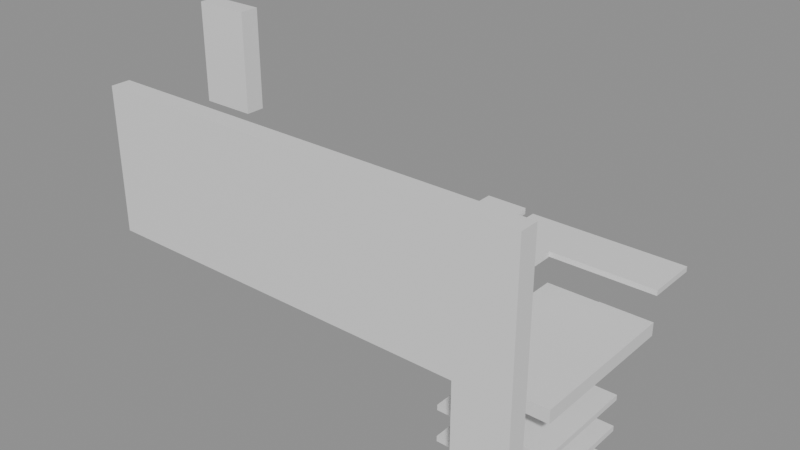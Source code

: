 # Source: building_lego.blend  (saved by Blender 5.0.119; exported with 4.5.12 LTS)
import bpy
from mathutils import Matrix  # noqa: F401  (used for matrix-valued properties, if any)

bpy.ops.wm.read_factory_settings(use_empty=True)
scene = bpy.context.scene
scene.name = 'Scene'

# ---- collections
col_01_paredes_externas = bpy.data.collections.new('01_Paredes_Externas'); scene.collection.children.link(col_01_paredes_externas)
col_03_pisos_escadas = bpy.data.collections.new('03_Pisos_Escadas'); scene.collection.children.link(col_03_pisos_escadas)
col_04_moveis_decoracoes = bpy.data.collections.new('04_Moveis_Decoracoes'); scene.collection.children.link(col_04_moveis_decoracoes)

# ---- materials (node trees are filled in below, after node groups)
mat_mat_parede_externa = bpy.data.materials.new('Mat_Parede_Externa')
mat_mat_pisos = bpy.data.materials.new('Mat_Pisos')
mat_mat_moveis = bpy.data.materials.new('Mat_Moveis')

# ---- material node trees
mat_mat_parede_externa.use_nodes = True; mat_mat_parede_externa.node_tree.nodes.clear()
_N = mat_mat_parede_externa.node_tree.nodes; _L = mat_mat_parede_externa.node_tree.links
n0 = _N.new('ShaderNodeBsdfPrincipled'); n0.name = 'BSDF - Pré-fundamentado'; n0.location = (-200, 100)
n1 = _N.new('ShaderNodeOutputMaterial'); n1.name = 'Saída de material'; n1.location = (200, 100)
_L.new(n0.outputs[0], n1.inputs[0])
n1.is_active_output = True
mat_mat_pisos.use_nodes = True; mat_mat_pisos.node_tree.nodes.clear()
_N = mat_mat_pisos.node_tree.nodes; _L = mat_mat_pisos.node_tree.links
n0 = _N.new('ShaderNodeBsdfPrincipled'); n0.name = 'BSDF - Pré-fundamentado'; n0.location = (-200, 100)
n1 = _N.new('ShaderNodeOutputMaterial'); n1.name = 'Saída de material'; n1.location = (200, 100)
_L.new(n0.outputs[0], n1.inputs[0])
n1.is_active_output = True
mat_mat_moveis.use_nodes = True; mat_mat_moveis.node_tree.nodes.clear()
_N = mat_mat_moveis.node_tree.nodes; _L = mat_mat_moveis.node_tree.links
n0 = _N.new('ShaderNodeBsdfPrincipled'); n0.name = 'BSDF - Pré-fundamentado'; n0.location = (-200, 100)
n1 = _N.new('ShaderNodeOutputMaterial'); n1.name = 'Saída de material'; n1.location = (200, 100)
_L.new(n0.outputs[0], n1.inputs[0])
n1.is_active_output = True

# ---- meshes
me_bloco_dungeon_wall_4824_1215_z22 = bpy.data.meshes.new('Bloco_dungeon_wall_4824_1215_z22')
me_bloco_dungeon_wall_4824_1215_z22.from_pydata([(-0.5, -0.175, -1.32), (0.5, -0.175, -1.32), (0.5, 0.175, -1.32), (-0.5, 0.175, -1.32), (-0.5, -0.175, 1.32), (0.5, -0.175, 1.32), (0.5, 0.175, 1.32), (-0.5, 0.175, 1.32)], [], [(0, 1, 2, 3), (4, 7, 6, 5), (0, 4, 5, 1), (2, 6, 7, 3), (0, 3, 7, 4), (1, 5, 6, 2)])
me_bloco_dungeon_wall_4824_1215_z22.materials.append(mat_mat_parede_externa)
me_bloco_dungeon_wall_4824_1215_z22.update()
me_bloco_dungeon_wall_4825_1215_z22 = bpy.data.meshes.new('Bloco_dungeon_wall_4825_1215_z22')
me_bloco_dungeon_wall_4825_1215_z22.from_pydata([(-0.5, -0.175, -1.32), (0.5, -0.175, -1.32), (0.5, 0.175, -1.32), (-0.5, 0.175, -1.32), (-0.5, -0.175, 1.32), (0.5, -0.175, 1.32), (0.5, 0.175, 1.32), (-0.5, 0.175, 1.32)], [], [(0, 1, 2, 3), (4, 7, 6, 5), (0, 4, 5, 1), (2, 6, 7, 3), (0, 3, 7, 4), (1, 5, 6, 2)])
me_bloco_dungeon_wall_4825_1215_z22.materials.append(mat_mat_parede_externa)
me_bloco_dungeon_wall_4825_1215_z22.update()
me_bloco_dungeon_wall_4826_1215_z22 = bpy.data.meshes.new('Bloco_dungeon_wall_4826_1215_z22')
me_bloco_dungeon_wall_4826_1215_z22.from_pydata([(-0.5, -0.175, -1.32), (0.5, -0.175, -1.32), (0.5, 0.175, -1.32), (-0.5, 0.175, -1.32), (-0.5, -0.175, 1.32), (0.5, -0.175, 1.32), (0.5, 0.175, 1.32), (-0.5, 0.175, 1.32)], [], [(0, 1, 2, 3), (4, 7, 6, 5), (0, 4, 5, 1), (2, 6, 7, 3), (0, 3, 7, 4), (1, 5, 6, 2)])
me_bloco_dungeon_wall_4826_1215_z22.materials.append(mat_mat_parede_externa)
me_bloco_dungeon_wall_4826_1215_z22.update()
me_bloco_dungeon_wall_4827_1215_z22 = bpy.data.meshes.new('Bloco_dungeon_wall_4827_1215_z22')
me_bloco_dungeon_wall_4827_1215_z22.from_pydata([(-0.5, -0.175, -1.32), (0.5, -0.175, -1.32), (0.5, 0.175, -1.32), (-0.5, 0.175, -1.32), (-0.5, -0.175, 1.32), (0.5, -0.175, 1.32), (0.5, 0.175, 1.32), (-0.5, 0.175, 1.32)], [], [(0, 1, 2, 3), (4, 7, 6, 5), (0, 4, 5, 1), (2, 6, 7, 3), (0, 3, 7, 4), (1, 5, 6, 2)])
me_bloco_dungeon_wall_4827_1215_z22.materials.append(mat_mat_parede_externa)
me_bloco_dungeon_wall_4827_1215_z22.update()
me_bloco_dungeon_wall_4828_1215_z22 = bpy.data.meshes.new('Bloco_dungeon_wall_4828_1215_z22')
me_bloco_dungeon_wall_4828_1215_z22.from_pydata([(-0.5, -0.175, -1.32), (0.5, -0.175, -1.32), (0.5, 0.175, -1.32), (-0.5, 0.175, -1.32), (-0.5, -0.175, 1.32), (0.5, -0.175, 1.32), (0.5, 0.175, 1.32), (-0.5, 0.175, 1.32)], [], [(0, 1, 2, 3), (4, 7, 6, 5), (0, 4, 5, 1), (2, 6, 7, 3), (0, 3, 7, 4), (1, 5, 6, 2)])
me_bloco_dungeon_wall_4828_1215_z22.materials.append(mat_mat_parede_externa)
me_bloco_dungeon_wall_4828_1215_z22.update()
me_bloco_dungeon_wall_4829_1215_z22 = bpy.data.meshes.new('Bloco_dungeon_wall_4829_1215_z22')
me_bloco_dungeon_wall_4829_1215_z22.from_pydata([(-0.5, -0.175, -1.32), (0.5, -0.175, -1.32), (0.5, 0.175, -1.32), (-0.5, 0.175, -1.32), (-0.5, -0.175, 1.32), (0.5, -0.175, 1.32), (0.5, 0.175, 1.32), (-0.5, 0.175, 1.32)], [], [(0, 1, 2, 3), (4, 7, 6, 5), (0, 4, 5, 1), (2, 6, 7, 3), (0, 3, 7, 4), (1, 5, 6, 2)])
me_bloco_dungeon_wall_4829_1215_z22.materials.append(mat_mat_parede_externa)
me_bloco_dungeon_wall_4829_1215_z22.update()
me_bloco_dungeon_wall_4830_1215_z22 = bpy.data.meshes.new('Bloco_dungeon_wall_4830_1215_z22')
me_bloco_dungeon_wall_4830_1215_z22.from_pydata([(-0.5, -0.175, -1.32), (0.5, -0.175, -1.32), (0.5, 0.175, -1.32), (-0.5, 0.175, -1.32), (-0.5, -0.175, 1.32), (0.5, -0.175, 1.32), (0.5, 0.175, 1.32), (-0.5, 0.175, 1.32)], [], [(0, 1, 2, 3), (4, 7, 6, 5), (0, 4, 5, 1), (2, 6, 7, 3), (0, 3, 7, 4), (1, 5, 6, 2)])
me_bloco_dungeon_wall_4830_1215_z22.materials.append(mat_mat_parede_externa)
me_bloco_dungeon_wall_4830_1215_z22.update()
me_bloco_dungeon_wall_4831_1215_z0 = bpy.data.meshes.new('Bloco_dungeon_wall_4831_1215_z0')
me_bloco_dungeon_wall_4831_1215_z0.from_pydata([(-0.5, -0.175, -1.32), (0.5, -0.175, -1.32), (0.5, 0.175, -1.32), (-0.5, 0.175, -1.32), (-0.5, -0.175, 1.32), (0.5, -0.175, 1.32), (0.5, 0.175, 1.32), (-0.5, 0.175, 1.32)], [], [(0, 1, 2, 3), (4, 7, 6, 5), (0, 4, 5, 1), (2, 6, 7, 3), (0, 3, 7, 4), (1, 5, 6, 2)])
me_bloco_dungeon_wall_4831_1215_z0.materials.append(mat_mat_parede_externa)
me_bloco_dungeon_wall_4831_1215_z0.update()
me_bloco_dungeon_wall_4831_1215_z22 = bpy.data.meshes.new('Bloco_dungeon_wall_4831_1215_z22')
me_bloco_dungeon_wall_4831_1215_z22.from_pydata([(-0.5, -0.175, -1.32), (0.5, -0.175, -1.32), (0.5, 0.175, -1.32), (-0.5, 0.175, -1.32), (-0.5, -0.175, 1.32), (0.5, -0.175, 1.32), (0.5, 0.175, 1.32), (-0.5, 0.175, 1.32)], [], [(0, 1, 2, 3), (4, 7, 6, 5), (0, 4, 5, 1), (2, 6, 7, 3), (0, 3, 7, 4), (1, 5, 6, 2)])
me_bloco_dungeon_wall_4831_1215_z22.materials.append(mat_mat_parede_externa)
me_bloco_dungeon_wall_4831_1215_z22.update()
me_bloco_wall_torch_4824_1217_z37 = bpy.data.meshes.new('Bloco_wall_torch_4824_1217_z37')
me_bloco_wall_torch_4824_1217_z37.from_pydata([(-0.5, -0.175, -0.9), (0.5, -0.175, -0.9), (0.5, 0.175, -0.9), (-0.5, 0.175, -0.9), (-0.5, -0.175, 0.9), (0.5, -0.175, 0.9), (0.5, 0.175, 0.9), (-0.5, 0.175, 0.9)], [], [(0, 1, 2, 3), (4, 7, 6, 5), (0, 4, 5, 1), (2, 6, 7, 3), (0, 3, 7, 4), (1, 5, 6, 2)])
me_bloco_wall_torch_4824_1217_z37.materials.append(mat_mat_parede_externa)
me_bloco_wall_torch_4824_1217_z37.update()
me_piso_cave_floor_4828_1216_z22 = bpy.data.meshes.new('Piso_cave_floor_4828_1216_z22')
me_piso_cave_floor_4828_1216_z22.from_pydata([(-0.5, -0.5, -0.05), (0.5, -0.5, -0.05), (0.5, 0.5, -0.05), (-0.5, 0.5, -0.05), (-0.5, -0.5, 0.05), (0.5, -0.5, 0.05), (0.5, 0.5, 0.05), (-0.5, 0.5, 0.05)], [], [(0, 1, 2, 3), (4, 7, 6, 5), (0, 4, 5, 1), (2, 6, 7, 3), (0, 3, 7, 4), (1, 5, 6, 2)])
me_piso_cave_floor_4828_1216_z22.materials.append(mat_mat_pisos)
me_piso_cave_floor_4828_1216_z22.update()
me_piso_cave_floor_4829_1216_z22 = bpy.data.meshes.new('Piso_cave_floor_4829_1216_z22')
me_piso_cave_floor_4829_1216_z22.from_pydata([(-0.5, -0.5, -0.05), (0.5, -0.5, -0.05), (0.5, 0.5, -0.05), (-0.5, 0.5, -0.05), (-0.5, -0.5, 0.05), (0.5, -0.5, 0.05), (0.5, 0.5, 0.05), (-0.5, 0.5, 0.05)], [], [(0, 1, 2, 3), (4, 7, 6, 5), (0, 4, 5, 1), (2, 6, 7, 3), (0, 3, 7, 4), (1, 5, 6, 2)])
me_piso_cave_floor_4829_1216_z22.materials.append(mat_mat_pisos)
me_piso_cave_floor_4829_1216_z22.update()
me_piso_stone_4830_1216_z17 = bpy.data.meshes.new('Piso_stone_4830_1216_z17')
me_piso_stone_4830_1216_z17.from_pydata([(-0.5, -0.5, -0.05), (0.5, -0.5, -0.05), (0.5, 0.5, -0.05), (-0.5, 0.5, -0.05), (-0.5, -0.5, 0.05), (0.5, -0.5, 0.05), (0.5, 0.5, 0.05), (-0.5, 0.5, 0.05)], [], [(0, 1, 2, 3), (4, 7, 6, 5), (0, 4, 5, 1), (2, 6, 7, 3), (0, 3, 7, 4), (1, 5, 6, 2)])
me_piso_stone_4830_1216_z17.materials.append(mat_mat_pisos)
me_piso_stone_4830_1216_z17.update()
me_piso_stone_4830_1216_z10 = bpy.data.meshes.new('Piso_stone_4830_1216_z10')
me_piso_stone_4830_1216_z10.from_pydata([(-0.5, -0.5, -0.05), (0.5, -0.5, -0.05), (0.5, 0.5, -0.05), (-0.5, 0.5, -0.05), (-0.5, -0.5, 0.05), (0.5, -0.5, 0.05), (0.5, 0.5, 0.05), (-0.5, 0.5, 0.05)], [], [(0, 1, 2, 3), (4, 7, 6, 5), (0, 4, 5, 1), (2, 6, 7, 3), (0, 3, 7, 4), (1, 5, 6, 2)])
me_piso_stone_4830_1216_z10.materials.append(mat_mat_pisos)
me_piso_stone_4830_1216_z10.update()
me_piso_stone_4830_1216_z5 = bpy.data.meshes.new('Piso_stone_4830_1216_z5')
me_piso_stone_4830_1216_z5.from_pydata([(-0.5, -0.5, -0.05), (0.5, -0.5, -0.05), (0.5, 0.5, -0.05), (-0.5, 0.5, -0.05), (-0.5, -0.5, 0.05), (0.5, -0.5, 0.05), (0.5, 0.5, 0.05), (-0.5, 0.5, 0.05)], [], [(0, 1, 2, 3), (4, 7, 6, 5), (0, 4, 5, 1), (2, 6, 7, 3), (0, 3, 7, 4), (1, 5, 6, 2)])
me_piso_stone_4830_1216_z5.materials.append(mat_mat_pisos)
me_piso_stone_4830_1216_z5.update()
me_piso_stone_4830_1216_z0 = bpy.data.meshes.new('Piso_stone_4830_1216_z0')
me_piso_stone_4830_1216_z0.from_pydata([(-0.5, -0.5, -0.05), (0.5, -0.5, -0.05), (0.5, 0.5, -0.05), (-0.5, 0.5, -0.05), (-0.5, -0.5, 0.05), (0.5, -0.5, 0.05), (0.5, 0.5, 0.05), (-0.5, 0.5, 0.05)], [], [(0, 1, 2, 3), (4, 7, 6, 5), (0, 4, 5, 1), (2, 6, 7, 3), (0, 3, 7, 4), (1, 5, 6, 2)])
me_piso_stone_4830_1216_z0.materials.append(mat_mat_pisos)
me_piso_stone_4830_1216_z0.update()
me_piso_stone_4831_1216_z10 = bpy.data.meshes.new('Piso_stone_4831_1216_z10')
me_piso_stone_4831_1216_z10.from_pydata([(-0.5, -0.5, -0.05), (0.5, -0.5, -0.05), (0.5, 0.5, -0.05), (-0.5, 0.5, -0.05), (-0.5, -0.5, 0.05), (0.5, -0.5, 0.05), (0.5, 0.5, 0.05), (-0.5, 0.5, 0.05)], [], [(0, 1, 2, 3), (4, 7, 6, 5), (0, 4, 5, 1), (2, 6, 7, 3), (0, 3, 7, 4), (1, 5, 6, 2)])
me_piso_stone_4831_1216_z10.materials.append(mat_mat_pisos)
me_piso_stone_4831_1216_z10.update()
me_piso_stone_4831_1216_z5 = bpy.data.meshes.new('Piso_stone_4831_1216_z5')
me_piso_stone_4831_1216_z5.from_pydata([(-0.5, -0.5, -0.05), (0.5, -0.5, -0.05), (0.5, 0.5, -0.05), (-0.5, 0.5, -0.05), (-0.5, -0.5, 0.05), (0.5, -0.5, 0.05), (0.5, 0.5, 0.05), (-0.5, 0.5, 0.05)], [], [(0, 1, 2, 3), (4, 7, 6, 5), (0, 4, 5, 1), (2, 6, 7, 3), (0, 3, 7, 4), (1, 5, 6, 2)])
me_piso_stone_4831_1216_z5.materials.append(mat_mat_pisos)
me_piso_stone_4831_1216_z5.update()
me_piso_stone_4831_1216_z0 = bpy.data.meshes.new('Piso_stone_4831_1216_z0')
me_piso_stone_4831_1216_z0.from_pydata([(-0.5, -0.5, -0.05), (0.5, -0.5, -0.05), (0.5, 0.5, -0.05), (-0.5, 0.5, -0.05), (-0.5, -0.5, 0.05), (0.5, -0.5, 0.05), (0.5, 0.5, 0.05), (-0.5, 0.5, 0.05)], [], [(0, 1, 2, 3), (4, 7, 6, 5), (0, 4, 5, 1), (2, 6, 7, 3), (0, 3, 7, 4), (1, 5, 6, 2)])
me_piso_stone_4831_1216_z0.materials.append(mat_mat_pisos)
me_piso_stone_4831_1216_z0.update()
me_piso_cave_floor_4828_1217_z22 = bpy.data.meshes.new('Piso_cave_floor_4828_1217_z22')
me_piso_cave_floor_4828_1217_z22.from_pydata([(-0.5, -0.5, -0.05), (0.5, -0.5, -0.05), (0.5, 0.5, -0.05), (-0.5, 0.5, -0.05), (-0.5, -0.5, 0.05), (0.5, -0.5, 0.05), (0.5, 0.5, 0.05), (-0.5, 0.5, 0.05)], [], [(0, 1, 2, 3), (4, 7, 6, 5), (0, 4, 5, 1), (2, 6, 7, 3), (0, 3, 7, 4), (1, 5, 6, 2)])
me_piso_cave_floor_4828_1217_z22.materials.append(mat_mat_pisos)
me_piso_cave_floor_4828_1217_z22.update()
me_piso_cave_floor_4829_1217_z22 = bpy.data.meshes.new('Piso_cave_floor_4829_1217_z22')
me_piso_cave_floor_4829_1217_z22.from_pydata([(-0.5, -0.5, -0.05), (0.5, -0.5, -0.05), (0.5, 0.5, -0.05), (-0.5, 0.5, -0.05), (-0.5, -0.5, 0.05), (0.5, -0.5, 0.05), (0.5, 0.5, 0.05), (-0.5, 0.5, 0.05)], [], [(0, 1, 2, 3), (4, 7, 6, 5), (0, 4, 5, 1), (2, 6, 7, 3), (0, 3, 7, 4), (1, 5, 6, 2)])
me_piso_cave_floor_4829_1217_z22.materials.append(mat_mat_pisos)
me_piso_cave_floor_4829_1217_z22.update()
me_piso_stone_4830_1217_z17 = bpy.data.meshes.new('Piso_stone_4830_1217_z17')
me_piso_stone_4830_1217_z17.from_pydata([(-0.5, -0.5, -0.05), (0.5, -0.5, -0.05), (0.5, 0.5, -0.05), (-0.5, 0.5, -0.05), (-0.5, -0.5, 0.05), (0.5, -0.5, 0.05), (0.5, 0.5, 0.05), (-0.5, 0.5, 0.05)], [], [(0, 1, 2, 3), (4, 7, 6, 5), (0, 4, 5, 1), (2, 6, 7, 3), (0, 3, 7, 4), (1, 5, 6, 2)])
me_piso_stone_4830_1217_z17.materials.append(mat_mat_pisos)
me_piso_stone_4830_1217_z17.update()
me_piso_stone_4830_1217_z10 = bpy.data.meshes.new('Piso_stone_4830_1217_z10')
me_piso_stone_4830_1217_z10.from_pydata([(-0.5, -0.5, -0.05), (0.5, -0.5, -0.05), (0.5, 0.5, -0.05), (-0.5, 0.5, -0.05), (-0.5, -0.5, 0.05), (0.5, -0.5, 0.05), (0.5, 0.5, 0.05), (-0.5, 0.5, 0.05)], [], [(0, 1, 2, 3), (4, 7, 6, 5), (0, 4, 5, 1), (2, 6, 7, 3), (0, 3, 7, 4), (1, 5, 6, 2)])
me_piso_stone_4830_1217_z10.materials.append(mat_mat_pisos)
me_piso_stone_4830_1217_z10.update()
me_piso_stone_4830_1217_z5 = bpy.data.meshes.new('Piso_stone_4830_1217_z5')
me_piso_stone_4830_1217_z5.from_pydata([(-0.5, -0.5, -0.05), (0.5, -0.5, -0.05), (0.5, 0.5, -0.05), (-0.5, 0.5, -0.05), (-0.5, -0.5, 0.05), (0.5, -0.5, 0.05), (0.5, 0.5, 0.05), (-0.5, 0.5, 0.05)], [], [(0, 1, 2, 3), (4, 7, 6, 5), (0, 4, 5, 1), (2, 6, 7, 3), (0, 3, 7, 4), (1, 5, 6, 2)])
me_piso_stone_4830_1217_z5.materials.append(mat_mat_pisos)
me_piso_stone_4830_1217_z5.update()
me_piso_stone_4830_1217_z0 = bpy.data.meshes.new('Piso_stone_4830_1217_z0')
me_piso_stone_4830_1217_z0.from_pydata([(-0.5, -0.5, -0.05), (0.5, -0.5, -0.05), (0.5, 0.5, -0.05), (-0.5, 0.5, -0.05), (-0.5, -0.5, 0.05), (0.5, -0.5, 0.05), (0.5, 0.5, 0.05), (-0.5, 0.5, 0.05)], [], [(0, 1, 2, 3), (4, 7, 6, 5), (0, 4, 5, 1), (2, 6, 7, 3), (0, 3, 7, 4), (1, 5, 6, 2)])
me_piso_stone_4830_1217_z0.materials.append(mat_mat_pisos)
me_piso_stone_4830_1217_z0.update()
me_piso_stone_4831_1217_z10 = bpy.data.meshes.new('Piso_stone_4831_1217_z10')
me_piso_stone_4831_1217_z10.from_pydata([(-0.5, -0.5, -0.05), (0.5, -0.5, -0.05), (0.5, 0.5, -0.05), (-0.5, 0.5, -0.05), (-0.5, -0.5, 0.05), (0.5, -0.5, 0.05), (0.5, 0.5, 0.05), (-0.5, 0.5, 0.05)], [], [(0, 1, 2, 3), (4, 7, 6, 5), (0, 4, 5, 1), (2, 6, 7, 3), (0, 3, 7, 4), (1, 5, 6, 2)])
me_piso_stone_4831_1217_z10.materials.append(mat_mat_pisos)
me_piso_stone_4831_1217_z10.update()
me_piso_stone_4831_1217_z5 = bpy.data.meshes.new('Piso_stone_4831_1217_z5')
me_piso_stone_4831_1217_z5.from_pydata([(-0.5, -0.5, -0.05), (0.5, -0.5, -0.05), (0.5, 0.5, -0.05), (-0.5, 0.5, -0.05), (-0.5, -0.5, 0.05), (0.5, -0.5, 0.05), (0.5, 0.5, 0.05), (-0.5, 0.5, 0.05)], [], [(0, 1, 2, 3), (4, 7, 6, 5), (0, 4, 5, 1), (2, 6, 7, 3), (0, 3, 7, 4), (1, 5, 6, 2)])
me_piso_stone_4831_1217_z5.materials.append(mat_mat_pisos)
me_piso_stone_4831_1217_z5.update()
me_piso_stone_4831_1217_z0 = bpy.data.meshes.new('Piso_stone_4831_1217_z0')
me_piso_stone_4831_1217_z0.from_pydata([(-0.5, -0.5, -0.05), (0.5, -0.5, -0.05), (0.5, 0.5, -0.05), (-0.5, 0.5, -0.05), (-0.5, -0.5, 0.05), (0.5, -0.5, 0.05), (0.5, 0.5, 0.05), (-0.5, 0.5, 0.05)], [], [(0, 1, 2, 3), (4, 7, 6, 5), (0, 4, 5, 1), (2, 6, 7, 3), (0, 3, 7, 4), (1, 5, 6, 2)])
me_piso_stone_4831_1217_z0.materials.append(mat_mat_pisos)
me_piso_stone_4831_1217_z0.update()
me_piso_cave_floor_4828_1218_z22 = bpy.data.meshes.new('Piso_cave_floor_4828_1218_z22')
me_piso_cave_floor_4828_1218_z22.from_pydata([(-0.5, -0.5, -0.05), (0.5, -0.5, -0.05), (0.5, 0.5, -0.05), (-0.5, 0.5, -0.05), (-0.5, -0.5, 0.05), (0.5, -0.5, 0.05), (0.5, 0.5, 0.05), (-0.5, 0.5, 0.05)], [], [(0, 1, 2, 3), (4, 7, 6, 5), (0, 4, 5, 1), (2, 6, 7, 3), (0, 3, 7, 4), (1, 5, 6, 2)])
me_piso_cave_floor_4828_1218_z22.materials.append(mat_mat_pisos)
me_piso_cave_floor_4828_1218_z22.update()
me_piso_cave_floor_4829_1218_z22 = bpy.data.meshes.new('Piso_cave_floor_4829_1218_z22')
me_piso_cave_floor_4829_1218_z22.from_pydata([(-0.5, -0.5, -0.05), (0.5, -0.5, -0.05), (0.5, 0.5, -0.05), (-0.5, 0.5, -0.05), (-0.5, -0.5, 0.05), (0.5, -0.5, 0.05), (0.5, 0.5, 0.05), (-0.5, 0.5, 0.05)], [], [(0, 1, 2, 3), (4, 7, 6, 5), (0, 4, 5, 1), (2, 6, 7, 3), (0, 3, 7, 4), (1, 5, 6, 2)])
me_piso_cave_floor_4829_1218_z22.materials.append(mat_mat_pisos)
me_piso_cave_floor_4829_1218_z22.update()
me_piso_stone_4830_1218_z17 = bpy.data.meshes.new('Piso_stone_4830_1218_z17')
me_piso_stone_4830_1218_z17.from_pydata([(-0.5, -0.5, -0.05), (0.5, -0.5, -0.05), (0.5, 0.5, -0.05), (-0.5, 0.5, -0.05), (-0.5, -0.5, 0.05), (0.5, -0.5, 0.05), (0.5, 0.5, 0.05), (-0.5, 0.5, 0.05)], [], [(0, 1, 2, 3), (4, 7, 6, 5), (0, 4, 5, 1), (2, 6, 7, 3), (0, 3, 7, 4), (1, 5, 6, 2)])
me_piso_stone_4830_1218_z17.materials.append(mat_mat_pisos)
me_piso_stone_4830_1218_z17.update()
me_piso_cave_floor_4829_1219_z22 = bpy.data.meshes.new('Piso_cave_floor_4829_1219_z22')
me_piso_cave_floor_4829_1219_z22.from_pydata([(-0.5, -0.5, -0.05), (0.5, -0.5, -0.05), (0.5, 0.5, -0.05), (-0.5, 0.5, -0.05), (-0.5, -0.5, 0.05), (0.5, -0.5, 0.05), (0.5, 0.5, 0.05), (-0.5, 0.5, 0.05)], [], [(0, 1, 2, 3), (4, 7, 6, 5), (0, 4, 5, 1), (2, 6, 7, 3), (0, 3, 7, 4), (1, 5, 6, 2)])
me_piso_cave_floor_4829_1219_z22.materials.append(mat_mat_pisos)
me_piso_cave_floor_4829_1219_z22.update()
me_piso_cave_floor_4830_1219_z22 = bpy.data.meshes.new('Piso_cave_floor_4830_1219_z22')
me_piso_cave_floor_4830_1219_z22.from_pydata([(-0.5, -0.5, -0.05), (0.5, -0.5, -0.05), (0.5, 0.5, -0.05), (-0.5, 0.5, -0.05), (-0.5, -0.5, 0.05), (0.5, -0.5, 0.05), (0.5, 0.5, 0.05), (-0.5, 0.5, 0.05)], [], [(0, 1, 2, 3), (4, 7, 6, 5), (0, 4, 5, 1), (2, 6, 7, 3), (0, 3, 7, 4), (1, 5, 6, 2)])
me_piso_cave_floor_4830_1219_z22.materials.append(mat_mat_pisos)
me_piso_cave_floor_4830_1219_z22.update()
me_piso_cave_floor_4831_1219_z22 = bpy.data.meshes.new('Piso_cave_floor_4831_1219_z22')
me_piso_cave_floor_4831_1219_z22.from_pydata([(-0.5, -0.5, -0.05), (0.5, -0.5, -0.05), (0.5, 0.5, -0.05), (-0.5, 0.5, -0.05), (-0.5, -0.5, 0.05), (0.5, -0.5, 0.05), (0.5, 0.5, 0.05), (-0.5, 0.5, 0.05)], [], [(0, 1, 2, 3), (4, 7, 6, 5), (0, 4, 5, 1), (2, 6, 7, 3), (0, 3, 7, 4), (1, 5, 6, 2)])
me_piso_cave_floor_4831_1219_z22.materials.append(mat_mat_pisos)
me_piso_cave_floor_4831_1219_z22.update()
me_degrau_4831_1216_z15 = bpy.data.meshes.new('Degrau_4831_1216_z15')
me_degrau_4831_1216_z15.from_pydata([(-0.5, -0.5, -0.125), (0.5, -0.5, -0.125), (0.5, 0.5, -0.125), (-0.5, 0.5, -0.125), (-0.5, -0.5, 0.125), (0.5, -0.5, 0.125), (0.5, 0.5, 0.125), (-0.5, 0.5, 0.125)], [], [(0, 1, 2, 3), (4, 7, 6, 5), (0, 4, 5, 1), (2, 6, 7, 3), (0, 3, 7, 4), (1, 5, 6, 2)])
me_degrau_4831_1216_z15.materials.append(mat_mat_pisos)
me_degrau_4831_1216_z15.update()
me_degrau_4831_1217_z15 = bpy.data.meshes.new('Degrau_4831_1217_z15')
me_degrau_4831_1217_z15.from_pydata([(-0.5, -0.5, -0.125), (0.5, -0.5, -0.125), (0.5, 0.5, -0.125), (-0.5, 0.5, -0.125), (-0.5, -0.5, 0.125), (0.5, -0.5, 0.125), (0.5, 0.5, 0.125), (-0.5, 0.5, 0.125)], [], [(0, 1, 2, 3), (4, 7, 6, 5), (0, 4, 5, 1), (2, 6, 7, 3), (0, 3, 7, 4), (1, 5, 6, 2)])
me_degrau_4831_1217_z15.materials.append(mat_mat_pisos)
me_degrau_4831_1217_z15.update()
me_degrau_4831_1218_z15 = bpy.data.meshes.new('Degrau_4831_1218_z15')
me_degrau_4831_1218_z15.from_pydata([(-0.5, -0.5, -0.125), (0.5, -0.5, -0.125), (0.5, 0.5, -0.125), (-0.5, 0.5, -0.125), (-0.5, -0.5, 0.125), (0.5, -0.5, 0.125), (0.5, 0.5, 0.125), (-0.5, 0.5, 0.125)], [], [(0, 1, 2, 3), (4, 7, 6, 5), (0, 4, 5, 1), (2, 6, 7, 3), (0, 3, 7, 4), (1, 5, 6, 2)])
me_degrau_4831_1218_z15.materials.append(mat_mat_pisos)
me_degrau_4831_1218_z15.update()
me_movel_blood_4828_1219_z22 = bpy.data.meshes.new('Movel_blood_4828_1219_z22')
me_movel_blood_4828_1219_z22.from_pydata([(-0.4, -0.4, -0.06), (0.4, -0.4, -0.06), (0.4, 0.4, -0.06), (-0.4, 0.4, -0.06), (-0.4, -0.4, 0.06), (0.4, -0.4, 0.06), (0.4, 0.4, 0.06), (-0.4, 0.4, 0.06)], [], [(0, 1, 2, 3), (4, 7, 6, 5), (0, 4, 5, 1), (2, 6, 7, 3), (0, 3, 7, 4), (1, 5, 6, 2)])
me_movel_blood_4828_1219_z22.materials.append(mat_mat_moveis)
me_movel_blood_4828_1219_z22.update()

# ---- objects
ob_parede_externa_norte_y1215_x4824_4831 = bpy.data.objects.new('Parede_Externa_Norte_Y1215_X4824_4831', None)
ob_bloco_dungeon_wall_4824_1215_z22 = bpy.data.objects.new('Bloco_dungeon_wall_4824_1215_z22', me_bloco_dungeon_wall_4824_1215_z22)
ob_bloco_dungeon_wall_4825_1215_z22 = bpy.data.objects.new('Bloco_dungeon_wall_4825_1215_z22', me_bloco_dungeon_wall_4825_1215_z22)
ob_bloco_dungeon_wall_4826_1215_z22 = bpy.data.objects.new('Bloco_dungeon_wall_4826_1215_z22', me_bloco_dungeon_wall_4826_1215_z22)
ob_bloco_dungeon_wall_4827_1215_z22 = bpy.data.objects.new('Bloco_dungeon_wall_4827_1215_z22', me_bloco_dungeon_wall_4827_1215_z22)
ob_bloco_dungeon_wall_4828_1215_z22 = bpy.data.objects.new('Bloco_dungeon_wall_4828_1215_z22', me_bloco_dungeon_wall_4828_1215_z22)
ob_bloco_dungeon_wall_4829_1215_z22 = bpy.data.objects.new('Bloco_dungeon_wall_4829_1215_z22', me_bloco_dungeon_wall_4829_1215_z22)
ob_bloco_dungeon_wall_4830_1215_z22 = bpy.data.objects.new('Bloco_dungeon_wall_4830_1215_z22', me_bloco_dungeon_wall_4830_1215_z22)
ob_bloco_dungeon_wall_4831_1215_z0 = bpy.data.objects.new('Bloco_dungeon_wall_4831_1215_z0', me_bloco_dungeon_wall_4831_1215_z0)
ob_bloco_dungeon_wall_4831_1215_z22 = bpy.data.objects.new('Bloco_dungeon_wall_4831_1215_z22', me_bloco_dungeon_wall_4831_1215_z22)
ob_parede_externa_sul_y1217_x4824_4824 = bpy.data.objects.new('Parede_Externa_Sul_Y1217_X4824_4824', None)
ob_bloco_wall_torch_4824_1217_z37 = bpy.data.objects.new('Bloco_wall_torch_4824_1217_z37', me_bloco_wall_torch_4824_1217_z37)
ob_pisos_lajes = bpy.data.objects.new('Pisos_Lajes', None)
ob_piso_cave_floor_4828_1216_z22 = bpy.data.objects.new('Piso_cave_floor_4828_1216_z22', me_piso_cave_floor_4828_1216_z22)
ob_piso_cave_floor_4829_1216_z22 = bpy.data.objects.new('Piso_cave_floor_4829_1216_z22', me_piso_cave_floor_4829_1216_z22)
ob_piso_stone_4830_1216_z17 = bpy.data.objects.new('Piso_stone_4830_1216_z17', me_piso_stone_4830_1216_z17)
ob_piso_stone_4830_1216_z10 = bpy.data.objects.new('Piso_stone_4830_1216_z10', me_piso_stone_4830_1216_z10)
ob_piso_stone_4830_1216_z5 = bpy.data.objects.new('Piso_stone_4830_1216_z5', me_piso_stone_4830_1216_z5)
ob_piso_stone_4830_1216_z0 = bpy.data.objects.new('Piso_stone_4830_1216_z0', me_piso_stone_4830_1216_z0)
ob_piso_stone_4831_1216_z10 = bpy.data.objects.new('Piso_stone_4831_1216_z10', me_piso_stone_4831_1216_z10)
ob_piso_stone_4831_1216_z5 = bpy.data.objects.new('Piso_stone_4831_1216_z5', me_piso_stone_4831_1216_z5)
ob_piso_stone_4831_1216_z0 = bpy.data.objects.new('Piso_stone_4831_1216_z0', me_piso_stone_4831_1216_z0)
ob_piso_cave_floor_4828_1217_z22 = bpy.data.objects.new('Piso_cave_floor_4828_1217_z22', me_piso_cave_floor_4828_1217_z22)
ob_piso_cave_floor_4829_1217_z22 = bpy.data.objects.new('Piso_cave_floor_4829_1217_z22', me_piso_cave_floor_4829_1217_z22)
ob_piso_stone_4830_1217_z17 = bpy.data.objects.new('Piso_stone_4830_1217_z17', me_piso_stone_4830_1217_z17)
ob_piso_stone_4830_1217_z10 = bpy.data.objects.new('Piso_stone_4830_1217_z10', me_piso_stone_4830_1217_z10)
ob_piso_stone_4830_1217_z5 = bpy.data.objects.new('Piso_stone_4830_1217_z5', me_piso_stone_4830_1217_z5)
ob_piso_stone_4830_1217_z0 = bpy.data.objects.new('Piso_stone_4830_1217_z0', me_piso_stone_4830_1217_z0)
ob_piso_stone_4831_1217_z10 = bpy.data.objects.new('Piso_stone_4831_1217_z10', me_piso_stone_4831_1217_z10)
ob_piso_stone_4831_1217_z5 = bpy.data.objects.new('Piso_stone_4831_1217_z5', me_piso_stone_4831_1217_z5)
ob_piso_stone_4831_1217_z0 = bpy.data.objects.new('Piso_stone_4831_1217_z0', me_piso_stone_4831_1217_z0)
ob_piso_cave_floor_4828_1218_z22 = bpy.data.objects.new('Piso_cave_floor_4828_1218_z22', me_piso_cave_floor_4828_1218_z22)
ob_piso_cave_floor_4829_1218_z22 = bpy.data.objects.new('Piso_cave_floor_4829_1218_z22', me_piso_cave_floor_4829_1218_z22)
ob_piso_stone_4830_1218_z17 = bpy.data.objects.new('Piso_stone_4830_1218_z17', me_piso_stone_4830_1218_z17)
ob_piso_cave_floor_4829_1219_z22 = bpy.data.objects.new('Piso_cave_floor_4829_1219_z22', me_piso_cave_floor_4829_1219_z22)
ob_piso_cave_floor_4830_1219_z22 = bpy.data.objects.new('Piso_cave_floor_4830_1219_z22', me_piso_cave_floor_4830_1219_z22)
ob_piso_cave_floor_4831_1219_z22 = bpy.data.objects.new('Piso_cave_floor_4831_1219_z22', me_piso_cave_floor_4831_1219_z22)
ob_escadas_corrim_os = bpy.data.objects.new('Escadas_Corrimãos', None)
ob_degrau_4831_1216_z15 = bpy.data.objects.new('Degrau_4831_1216_z15', me_degrau_4831_1216_z15)
ob_degrau_4831_1217_z15 = bpy.data.objects.new('Degrau_4831_1217_z15', me_degrau_4831_1217_z15)
ob_degrau_4831_1218_z15 = bpy.data.objects.new('Degrau_4831_1218_z15', me_degrau_4831_1218_z15)
ob_moveis_decoracoes = bpy.data.objects.new('Moveis_Decoracoes', None)
ob_movel_blood_4828_1219_z22 = bpy.data.objects.new('Movel_blood_4828_1219_z22', me_movel_blood_4828_1219_z22)

# ---- transforms, parenting, visibility, modifiers, constraints
ob_parede_externa_norte_y1215_x4824_4831.location = (0.0, -2.0, 0.0)
ob_parede_externa_norte_y1215_x4824_4831.empty_display_type = 'CUBE'
ob_bloco_dungeon_wall_4824_1215_z22.parent = ob_parede_externa_norte_y1215_x4824_4831
ob_bloco_dungeon_wall_4824_1215_z22.matrix_parent_inverse = Matrix(((1.0, -0.0, 0.0, -0.0), (-0.0, 1.0, -0.0, 2.0), (0.0, -0.0, 1.0, -0.0), (-0.0, 0.0, -0.0, 1.0)))
ob_bloco_dungeon_wall_4824_1215_z22.location = (-3.5, -2.325, 3.96)
ob_bloco_dungeon_wall_4825_1215_z22.parent = ob_parede_externa_norte_y1215_x4824_4831
ob_bloco_dungeon_wall_4825_1215_z22.matrix_parent_inverse = Matrix(((1.0, -0.0, 0.0, -0.0), (-0.0, 1.0, -0.0, 2.0), (0.0, -0.0, 1.0, -0.0), (-0.0, 0.0, -0.0, 1.0)))
ob_bloco_dungeon_wall_4825_1215_z22.location = (-2.5, -2.325, 3.96)
ob_bloco_dungeon_wall_4826_1215_z22.parent = ob_parede_externa_norte_y1215_x4824_4831
ob_bloco_dungeon_wall_4826_1215_z22.matrix_parent_inverse = Matrix(((1.0, -0.0, 0.0, -0.0), (-0.0, 1.0, -0.0, 2.0), (0.0, -0.0, 1.0, -0.0), (-0.0, 0.0, -0.0, 1.0)))
ob_bloco_dungeon_wall_4826_1215_z22.location = (-1.5, -2.325, 3.96)
ob_bloco_dungeon_wall_4827_1215_z22.parent = ob_parede_externa_norte_y1215_x4824_4831
ob_bloco_dungeon_wall_4827_1215_z22.matrix_parent_inverse = Matrix(((1.0, -0.0, 0.0, -0.0), (-0.0, 1.0, -0.0, 2.0), (0.0, -0.0, 1.0, -0.0), (-0.0, 0.0, -0.0, 1.0)))
ob_bloco_dungeon_wall_4827_1215_z22.location = (-0.5, -2.325, 3.96)
ob_bloco_dungeon_wall_4828_1215_z22.parent = ob_parede_externa_norte_y1215_x4824_4831
ob_bloco_dungeon_wall_4828_1215_z22.matrix_parent_inverse = Matrix(((1.0, -0.0, 0.0, -0.0), (-0.0, 1.0, -0.0, 2.0), (0.0, -0.0, 1.0, -0.0), (-0.0, 0.0, -0.0, 1.0)))
ob_bloco_dungeon_wall_4828_1215_z22.location = (0.5, -2.325, 3.96)
ob_bloco_dungeon_wall_4829_1215_z22.parent = ob_parede_externa_norte_y1215_x4824_4831
ob_bloco_dungeon_wall_4829_1215_z22.matrix_parent_inverse = Matrix(((1.0, -0.0, 0.0, -0.0), (-0.0, 1.0, -0.0, 2.0), (0.0, -0.0, 1.0, -0.0), (-0.0, 0.0, -0.0, 1.0)))
ob_bloco_dungeon_wall_4829_1215_z22.location = (1.5, -2.325, 3.96)
ob_bloco_dungeon_wall_4830_1215_z22.parent = ob_parede_externa_norte_y1215_x4824_4831
ob_bloco_dungeon_wall_4830_1215_z22.matrix_parent_inverse = Matrix(((1.0, -0.0, 0.0, -0.0), (-0.0, 1.0, -0.0, 2.0), (0.0, -0.0, 1.0, -0.0), (-0.0, 0.0, -0.0, 1.0)))
ob_bloco_dungeon_wall_4830_1215_z22.location = (2.5, -2.325, 3.96)
ob_bloco_dungeon_wall_4831_1215_z0.parent = ob_parede_externa_norte_y1215_x4824_4831
ob_bloco_dungeon_wall_4831_1215_z0.matrix_parent_inverse = Matrix(((1.0, -0.0, 0.0, -0.0), (-0.0, 1.0, -0.0, 2.0), (0.0, -0.0, 1.0, -0.0), (-0.0, 0.0, -0.0, 1.0)))
ob_bloco_dungeon_wall_4831_1215_z0.location = (3.5, -2.325, 1.32)
ob_bloco_dungeon_wall_4831_1215_z22.parent = ob_parede_externa_norte_y1215_x4824_4831
ob_bloco_dungeon_wall_4831_1215_z22.matrix_parent_inverse = Matrix(((1.0, -0.0, 0.0, -0.0), (-0.0, 1.0, -0.0, 2.0), (0.0, -0.0, 1.0, -0.0), (-0.0, 0.0, -0.0, 1.0)))
ob_bloco_dungeon_wall_4831_1215_z22.location = (3.5, -2.325, 3.96)
ob_parede_externa_sul_y1217_x4824_4824.location = (-3.5, 0.0, 4.44)
ob_parede_externa_sul_y1217_x4824_4824.empty_display_type = 'CUBE'
ob_bloco_wall_torch_4824_1217_z37.parent = ob_parede_externa_sul_y1217_x4824_4824
ob_bloco_wall_torch_4824_1217_z37.matrix_parent_inverse = Matrix(((1.0, -0.0, 0.0, 3.5), (-0.0, 1.0, -0.0, 0.0), (0.0, -0.0, 1.0, -4.44), (-0.0, 0.0, -0.0, 1.0)))
ob_bloco_wall_torch_4824_1217_z37.location = (-3.5, -0.325, 5.34)
ob_pisos_lajes.location = (0.0, 0.0, 0.0)
ob_pisos_lajes.empty_display_type = 'CUBE'
ob_piso_cave_floor_4828_1216_z22.parent = ob_pisos_lajes
ob_piso_cave_floor_4828_1216_z22.location = (0.5, -1.0, 2.59)
ob_piso_cave_floor_4829_1216_z22.parent = ob_pisos_lajes
ob_piso_cave_floor_4829_1216_z22.location = (1.5, -1.0, 2.59)
ob_piso_stone_4830_1216_z17.parent = ob_pisos_lajes
ob_piso_stone_4830_1216_z17.location = (2.5, -1.0, 1.99)
ob_piso_stone_4830_1216_z10.parent = ob_pisos_lajes
ob_piso_stone_4830_1216_z10.location = (2.5, -1.0, 1.15)
ob_piso_stone_4830_1216_z5.parent = ob_pisos_lajes
ob_piso_stone_4830_1216_z5.location = (2.5, -1.0, 0.55)
ob_piso_stone_4830_1216_z0.parent = ob_pisos_lajes
ob_piso_stone_4830_1216_z0.location = (2.5, -1.0, -0.05)
ob_piso_stone_4831_1216_z10.parent = ob_pisos_lajes
ob_piso_stone_4831_1216_z10.location = (3.5, -1.0, 1.15)
ob_piso_stone_4831_1216_z5.parent = ob_pisos_lajes
ob_piso_stone_4831_1216_z5.location = (3.5, -1.0, 0.55)
ob_piso_stone_4831_1216_z0.parent = ob_pisos_lajes
ob_piso_stone_4831_1216_z0.location = (3.5, -1.0, -0.05)
ob_piso_cave_floor_4828_1217_z22.parent = ob_pisos_lajes
ob_piso_cave_floor_4828_1217_z22.location = (0.5, 0.0, 2.59)
ob_piso_cave_floor_4829_1217_z22.parent = ob_pisos_lajes
ob_piso_cave_floor_4829_1217_z22.location = (1.5, 0.0, 2.59)
ob_piso_stone_4830_1217_z17.parent = ob_pisos_lajes
ob_piso_stone_4830_1217_z17.location = (2.5, 0.0, 1.99)
ob_piso_stone_4830_1217_z10.parent = ob_pisos_lajes
ob_piso_stone_4830_1217_z10.location = (2.5, 0.0, 1.15)
ob_piso_stone_4830_1217_z5.parent = ob_pisos_lajes
ob_piso_stone_4830_1217_z5.location = (2.5, 0.0, 0.55)
ob_piso_stone_4830_1217_z0.parent = ob_pisos_lajes
ob_piso_stone_4830_1217_z0.location = (2.5, 0.0, -0.05)
ob_piso_stone_4831_1217_z10.parent = ob_pisos_lajes
ob_piso_stone_4831_1217_z10.location = (3.5, 0.0, 1.15)
ob_piso_stone_4831_1217_z5.parent = ob_pisos_lajes
ob_piso_stone_4831_1217_z5.location = (3.5, 0.0, 0.55)
ob_piso_stone_4831_1217_z0.parent = ob_pisos_lajes
ob_piso_stone_4831_1217_z0.location = (3.5, 0.0, -0.05)
ob_piso_cave_floor_4828_1218_z22.parent = ob_pisos_lajes
ob_piso_cave_floor_4828_1218_z22.location = (0.5, 1.0, 2.59)
ob_piso_cave_floor_4829_1218_z22.parent = ob_pisos_lajes
ob_piso_cave_floor_4829_1218_z22.location = (1.5, 1.0, 2.59)
ob_piso_stone_4830_1218_z17.parent = ob_pisos_lajes
ob_piso_stone_4830_1218_z17.location = (2.5, 1.0, 1.99)
ob_piso_cave_floor_4829_1219_z22.parent = ob_pisos_lajes
ob_piso_cave_floor_4829_1219_z22.location = (1.5, 2.0, 2.59)
ob_piso_cave_floor_4830_1219_z22.parent = ob_pisos_lajes
ob_piso_cave_floor_4830_1219_z22.location = (2.5, 2.0, 2.59)
ob_piso_cave_floor_4831_1219_z22.parent = ob_pisos_lajes
ob_piso_cave_floor_4831_1219_z22.location = (3.5, 2.0, 2.59)
ob_escadas_corrim_os.location = (0.0, 0.0, 0.0)
ob_escadas_corrim_os.empty_display_type = 'CUBE'
ob_degrau_4831_1216_z15.parent = ob_escadas_corrim_os
ob_degrau_4831_1216_z15.location = (3.5, -1.0, 1.925)
ob_degrau_4831_1217_z15.parent = ob_escadas_corrim_os
ob_degrau_4831_1217_z15.location = (3.5, 0.0, 1.925)
ob_degrau_4831_1218_z15.parent = ob_escadas_corrim_os
ob_degrau_4831_1218_z15.location = (3.5, 1.0, 1.925)
ob_moveis_decoracoes.location = (0.0, 0.0, 0.0)
ob_moveis_decoracoes.empty_display_type = 'CUBE'
ob_movel_blood_4828_1219_z22.parent = ob_moveis_decoracoes
ob_movel_blood_4828_1219_z22.location = (0.5, 2.0, 2.7)

# ---- collection membership
col_01_paredes_externas.objects.link(ob_parede_externa_norte_y1215_x4824_4831)
col_01_paredes_externas.objects.link(ob_bloco_dungeon_wall_4824_1215_z22)
col_01_paredes_externas.objects.link(ob_bloco_dungeon_wall_4825_1215_z22)
col_01_paredes_externas.objects.link(ob_bloco_dungeon_wall_4826_1215_z22)
col_01_paredes_externas.objects.link(ob_bloco_dungeon_wall_4827_1215_z22)
col_01_paredes_externas.objects.link(ob_bloco_dungeon_wall_4828_1215_z22)
col_01_paredes_externas.objects.link(ob_bloco_dungeon_wall_4829_1215_z22)
col_01_paredes_externas.objects.link(ob_bloco_dungeon_wall_4830_1215_z22)
col_01_paredes_externas.objects.link(ob_bloco_dungeon_wall_4831_1215_z0)
col_01_paredes_externas.objects.link(ob_bloco_dungeon_wall_4831_1215_z22)
col_01_paredes_externas.objects.link(ob_parede_externa_sul_y1217_x4824_4824)
col_01_paredes_externas.objects.link(ob_bloco_wall_torch_4824_1217_z37)
col_03_pisos_escadas.objects.link(ob_pisos_lajes)
col_03_pisos_escadas.objects.link(ob_piso_cave_floor_4828_1216_z22)
col_03_pisos_escadas.objects.link(ob_piso_cave_floor_4829_1216_z22)
col_03_pisos_escadas.objects.link(ob_piso_stone_4830_1216_z17)
col_03_pisos_escadas.objects.link(ob_piso_stone_4830_1216_z10)
col_03_pisos_escadas.objects.link(ob_piso_stone_4830_1216_z5)
col_03_pisos_escadas.objects.link(ob_piso_stone_4830_1216_z0)
col_03_pisos_escadas.objects.link(ob_piso_stone_4831_1216_z10)
col_03_pisos_escadas.objects.link(ob_piso_stone_4831_1216_z5)
col_03_pisos_escadas.objects.link(ob_piso_stone_4831_1216_z0)
col_03_pisos_escadas.objects.link(ob_piso_cave_floor_4828_1217_z22)
col_03_pisos_escadas.objects.link(ob_piso_cave_floor_4829_1217_z22)
col_03_pisos_escadas.objects.link(ob_piso_stone_4830_1217_z17)
col_03_pisos_escadas.objects.link(ob_piso_stone_4830_1217_z10)
col_03_pisos_escadas.objects.link(ob_piso_stone_4830_1217_z5)
col_03_pisos_escadas.objects.link(ob_piso_stone_4830_1217_z0)
col_03_pisos_escadas.objects.link(ob_piso_stone_4831_1217_z10)
col_03_pisos_escadas.objects.link(ob_piso_stone_4831_1217_z5)
col_03_pisos_escadas.objects.link(ob_piso_stone_4831_1217_z0)
col_03_pisos_escadas.objects.link(ob_piso_cave_floor_4828_1218_z22)
col_03_pisos_escadas.objects.link(ob_piso_cave_floor_4829_1218_z22)
col_03_pisos_escadas.objects.link(ob_piso_stone_4830_1218_z17)
col_03_pisos_escadas.objects.link(ob_piso_cave_floor_4829_1219_z22)
col_03_pisos_escadas.objects.link(ob_piso_cave_floor_4830_1219_z22)
col_03_pisos_escadas.objects.link(ob_piso_cave_floor_4831_1219_z22)
col_03_pisos_escadas.objects.link(ob_escadas_corrim_os)
col_03_pisos_escadas.objects.link(ob_degrau_4831_1216_z15)
col_03_pisos_escadas.objects.link(ob_degrau_4831_1217_z15)
col_03_pisos_escadas.objects.link(ob_degrau_4831_1218_z15)
col_04_moveis_decoracoes.objects.link(ob_moveis_decoracoes)
col_04_moveis_decoracoes.objects.link(ob_movel_blood_4828_1219_z22)

# ---- scene / render settings (as saved in the file)
scene.frame_start = 1; scene.frame_end = 250; scene.frame_set(1)
scene.render.engine = 'BLENDER_EEVEE_NEXT'
scene.render.bake_bias = 0.0
scene.render.bake_samples = 0
scene.cycles.sampling_pattern = 'TABULATED_SOBOL'
scene.eevee.use_volume_custom_range = False
bpy.context.view_layer.update()

# ---- added for rendering (the .blend has no active camera and no usable light): camera, sun + grey world if the file has none
cam_auto = bpy.data.cameras.new('AutoCamera')
cam_auto.lens = 50.0
cam_auto.sensor_width = 36.0
cam_auto.clip_end = 1000.0
ob_auto_camera = bpy.data.objects.new('AutoCamera', cam_auto)
scene.collection.objects.link(ob_auto_camera)
ob_auto_camera.location = (10.5165, -12.6198, 11.4832)
ob_auto_camera.rotation_euler = (1.09748, -7.21219e-08, 0.694738)
scene.camera = ob_auto_camera
light_auto_sun = bpy.data.lights.new('AutoSun', 'SUN')
light_auto_sun.energy = 3.0
light_auto_sun.angle = 0.0523599
ob_auto_sun = bpy.data.objects.new('AutoSun', light_auto_sun)
scene.collection.objects.link(ob_auto_sun)
ob_auto_sun.rotation_euler = (0.872665, 0.174533, 0.523599)
if scene.world is None:
    world_auto = bpy.data.worlds.new('AutoWorld')
    world_auto.color = (0.3, 0.3, 0.3)
    scene.world = world_auto
bpy.context.view_layer.update()
